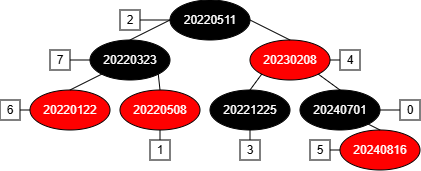

The diagram above was exported from draw.io. Its source (the exported page's mxGraphModel, read from the mxfile embedded in the PNG):
<mxGraphModel dx="589" dy="377" grid="1" gridSize="10" guides="1" tooltips="1" connect="1" arrows="1" fold="1" page="1" pageScale="1" pageWidth="827" pageHeight="1169" math="0" shadow="0">
  <root>
    <mxCell id="0" />
    <mxCell id="1" parent="0" />
    <mxCell id="5Oudj8BJWRNyv0qWMF82-1" parent="1" style="ellipse;whiteSpace=wrap;html=1;fillColor=light-dark(#000000,#1A1A1A);fontColor=#FFFFFF;" value="20220511" vertex="1">
      <mxGeometry height="40" width="80" x="400" y="280" as="geometry" />
    </mxCell>
    <mxCell id="5Oudj8BJWRNyv0qWMF82-3" parent="1" style="ellipse;whiteSpace=wrap;html=1;fillColor=light-dark(#FF0000,#000000);fontColor=#FFFFFF;" value="20230208" vertex="1">
      <mxGeometry height="40" width="80" x="480" y="320" as="geometry" />
    </mxCell>
    <mxCell id="5Oudj8BJWRNyv0qWMF82-4" parent="1" style="ellipse;whiteSpace=wrap;html=1;fillColor=light-dark(#FF0000,#000000);fontColor=#FFFFFF;" value="20220122" vertex="1">
      <mxGeometry height="40" width="80" x="260" y="370" as="geometry" />
    </mxCell>
    <mxCell id="5Oudj8BJWRNyv0qWMF82-5" parent="1" style="ellipse;whiteSpace=wrap;html=1;fillColor=light-dark(#000000,#1A1A1A);fontColor=#FFFFFF;" value="20220323" vertex="1">
      <mxGeometry height="40" width="80" x="320" y="320" as="geometry" />
    </mxCell>
    <mxCell id="5Oudj8BJWRNyv0qWMF82-6" parent="1" style="ellipse;whiteSpace=wrap;html=1;fillColor=light-dark(#FF0000,#000000);fontColor=#FFFFFF;" value="20220508" vertex="1">
      <mxGeometry height="40" width="80" x="350" y="370" as="geometry" />
    </mxCell>
    <mxCell id="5Oudj8BJWRNyv0qWMF82-7" parent="1" style="ellipse;whiteSpace=wrap;html=1;fillColor=light-dark(#000000,#1A1A1A);fontColor=#FFFFFF;" value="20221225" vertex="1">
      <mxGeometry height="40" width="80" x="440" y="370" as="geometry" />
    </mxCell>
    <mxCell id="5Oudj8BJWRNyv0qWMF82-8" parent="1" style="ellipse;whiteSpace=wrap;html=1;fillColor=light-dark(#000000,#1A1A1A);fontColor=#FFFFFF;" value="20240701" vertex="1">
      <mxGeometry height="40" width="80" x="530" y="370" as="geometry" />
    </mxCell>
    <mxCell id="5Oudj8BJWRNyv0qWMF82-9" parent="1" style="ellipse;whiteSpace=wrap;html=1;fillColor=light-dark(#FF0000,#000000);fontColor=#FFFFFF;" value="20240816" vertex="1">
      <mxGeometry height="40" width="80" x="570" y="410" as="geometry" />
    </mxCell>
    <mxCell id="5Oudj8BJWRNyv0qWMF82-10" edge="1" parent="1" source="5Oudj8BJWRNyv0qWMF82-5" style="endArrow=none;html=1;rounded=0;entryX=0;entryY=0.5;entryDx=0;entryDy=0;exitX=0.5;exitY=0;exitDx=0;exitDy=0;" target="5Oudj8BJWRNyv0qWMF82-1" value="">
      <mxGeometry height="50" relative="1" width="50" as="geometry">
        <mxPoint x="410" y="360" as="sourcePoint" />
        <mxPoint x="460" y="310" as="targetPoint" />
      </mxGeometry>
    </mxCell>
    <mxCell id="5Oudj8BJWRNyv0qWMF82-11" edge="1" parent="1" source="5Oudj8BJWRNyv0qWMF82-3" style="endArrow=none;html=1;rounded=0;entryX=1;entryY=0.5;entryDx=0;entryDy=0;exitX=0.5;exitY=0;exitDx=0;exitDy=0;" target="5Oudj8BJWRNyv0qWMF82-1" value="">
      <mxGeometry height="50" relative="1" width="50" as="geometry">
        <mxPoint x="410" y="360" as="sourcePoint" />
        <mxPoint x="460" y="310" as="targetPoint" />
      </mxGeometry>
    </mxCell>
    <mxCell id="5Oudj8BJWRNyv0qWMF82-12" edge="1" parent="1" source="5Oudj8BJWRNyv0qWMF82-4" style="endArrow=none;html=1;rounded=0;entryX=0;entryY=1;entryDx=0;entryDy=0;exitX=0.5;exitY=0;exitDx=0;exitDy=0;" target="5Oudj8BJWRNyv0qWMF82-5" value="">
      <mxGeometry height="50" relative="1" width="50" as="geometry">
        <mxPoint x="410" y="360" as="sourcePoint" />
        <mxPoint x="460" y="310" as="targetPoint" />
      </mxGeometry>
    </mxCell>
    <mxCell id="5Oudj8BJWRNyv0qWMF82-13" edge="1" parent="1" source="5Oudj8BJWRNyv0qWMF82-6" style="endArrow=none;html=1;rounded=0;entryX=1;entryY=1;entryDx=0;entryDy=0;exitX=0.5;exitY=0;exitDx=0;exitDy=0;" target="5Oudj8BJWRNyv0qWMF82-5" value="">
      <mxGeometry height="50" relative="1" width="50" as="geometry">
        <mxPoint x="410" y="360" as="sourcePoint" />
        <mxPoint x="460" y="310" as="targetPoint" />
      </mxGeometry>
    </mxCell>
    <mxCell id="5Oudj8BJWRNyv0qWMF82-14" edge="1" parent="1" source="5Oudj8BJWRNyv0qWMF82-7" style="endArrow=none;html=1;rounded=0;entryX=0;entryY=1;entryDx=0;entryDy=0;exitX=0.5;exitY=0;exitDx=0;exitDy=0;" target="5Oudj8BJWRNyv0qWMF82-3" value="">
      <mxGeometry height="50" relative="1" width="50" as="geometry">
        <mxPoint x="410" y="360" as="sourcePoint" />
        <mxPoint x="460" y="310" as="targetPoint" />
      </mxGeometry>
    </mxCell>
    <mxCell id="5Oudj8BJWRNyv0qWMF82-15" edge="1" parent="1" source="5Oudj8BJWRNyv0qWMF82-8" style="endArrow=none;html=1;rounded=0;entryX=1;entryY=1;entryDx=0;entryDy=0;exitX=0.5;exitY=0;exitDx=0;exitDy=0;" target="5Oudj8BJWRNyv0qWMF82-3" value="">
      <mxGeometry height="50" relative="1" width="50" as="geometry">
        <mxPoint x="410" y="360" as="sourcePoint" />
        <mxPoint x="460" y="310" as="targetPoint" />
      </mxGeometry>
    </mxCell>
    <mxCell id="5Oudj8BJWRNyv0qWMF82-16" edge="1" parent="1" source="5Oudj8BJWRNyv0qWMF82-9" style="endArrow=none;html=1;rounded=0;entryX=1;entryY=1;entryDx=0;entryDy=0;exitX=0.5;exitY=0;exitDx=0;exitDy=0;" target="5Oudj8BJWRNyv0qWMF82-8" value="">
      <mxGeometry height="50" relative="1" width="50" as="geometry">
        <mxPoint x="410" y="360" as="sourcePoint" />
        <mxPoint x="460" y="310" as="targetPoint" />
      </mxGeometry>
    </mxCell>
    <mxCell id="5Oudj8BJWRNyv0qWMF82-17" parent="1" style="whiteSpace=wrap;html=1;aspect=fixed;" value="2" vertex="1">
      <mxGeometry height="20" width="20" x="350" y="290" as="geometry" />
    </mxCell>
    <mxCell id="5Oudj8BJWRNyv0qWMF82-18" parent="1" style="whiteSpace=wrap;html=1;aspect=fixed;" value="7" vertex="1">
      <mxGeometry height="20" width="20" x="280" y="330" as="geometry" />
    </mxCell>
    <mxCell id="5Oudj8BJWRNyv0qWMF82-19" parent="1" style="whiteSpace=wrap;html=1;aspect=fixed;" value="6" vertex="1">
      <mxGeometry height="20" width="20" x="230" y="380" as="geometry" />
    </mxCell>
    <mxCell id="5Oudj8BJWRNyv0qWMF82-20" parent="1" style="whiteSpace=wrap;html=1;aspect=fixed;" value="1" vertex="1">
      <mxGeometry height="20" width="20" x="380" y="420" as="geometry" />
    </mxCell>
    <mxCell id="5Oudj8BJWRNyv0qWMF82-21" parent="1" style="whiteSpace=wrap;html=1;aspect=fixed;" value="3" vertex="1">
      <mxGeometry height="20" width="20" x="470" y="420" as="geometry" />
    </mxCell>
    <mxCell id="5Oudj8BJWRNyv0qWMF82-22" parent="1" style="whiteSpace=wrap;html=1;aspect=fixed;" value="0" vertex="1">
      <mxGeometry height="20" width="20" x="630" y="380" as="geometry" />
    </mxCell>
    <mxCell id="5Oudj8BJWRNyv0qWMF82-23" parent="1" style="whiteSpace=wrap;html=1;aspect=fixed;" value="5" vertex="1">
      <mxGeometry height="20" width="20" x="540" y="420" as="geometry" />
    </mxCell>
    <mxCell id="5Oudj8BJWRNyv0qWMF82-24" parent="1" style="whiteSpace=wrap;html=1;aspect=fixed;" value="4" vertex="1">
      <mxGeometry height="20" width="20" x="570" y="330" as="geometry" />
    </mxCell>
    <mxCell id="5Oudj8BJWRNyv0qWMF82-25" edge="1" parent="1" source="5Oudj8BJWRNyv0qWMF82-1" style="endArrow=none;html=1;rounded=0;exitX=0;exitY=0.5;exitDx=0;exitDy=0;entryX=1;entryY=0.5;entryDx=0;entryDy=0;" target="5Oudj8BJWRNyv0qWMF82-17" value="">
      <mxGeometry height="50" relative="1" width="50" as="geometry">
        <mxPoint x="410" y="360" as="sourcePoint" />
        <mxPoint x="460" y="310" as="targetPoint" />
      </mxGeometry>
    </mxCell>
    <mxCell id="5Oudj8BJWRNyv0qWMF82-26" edge="1" parent="1" source="5Oudj8BJWRNyv0qWMF82-5" style="endArrow=none;html=1;rounded=0;exitX=0;exitY=0.5;exitDx=0;exitDy=0;entryX=1;entryY=0.5;entryDx=0;entryDy=0;" target="5Oudj8BJWRNyv0qWMF82-18" value="">
      <mxGeometry height="50" relative="1" width="50" as="geometry">
        <mxPoint x="410" y="360" as="sourcePoint" />
        <mxPoint x="460" y="310" as="targetPoint" />
      </mxGeometry>
    </mxCell>
    <mxCell id="5Oudj8BJWRNyv0qWMF82-27" edge="1" parent="1" source="5Oudj8BJWRNyv0qWMF82-6" style="endArrow=none;html=1;rounded=0;exitX=0.5;exitY=1;exitDx=0;exitDy=0;entryX=0.5;entryY=0;entryDx=0;entryDy=0;" target="5Oudj8BJWRNyv0qWMF82-20" value="">
      <mxGeometry height="50" relative="1" width="50" as="geometry">
        <mxPoint x="410" y="360" as="sourcePoint" />
        <mxPoint x="460" y="310" as="targetPoint" />
      </mxGeometry>
    </mxCell>
    <mxCell id="5Oudj8BJWRNyv0qWMF82-28" edge="1" parent="1" source="5Oudj8BJWRNyv0qWMF82-4" style="endArrow=none;html=1;rounded=0;exitX=0;exitY=0.5;exitDx=0;exitDy=0;entryX=1;entryY=0.5;entryDx=0;entryDy=0;" target="5Oudj8BJWRNyv0qWMF82-19" value="">
      <mxGeometry height="50" relative="1" width="50" as="geometry">
        <mxPoint x="410" y="360" as="sourcePoint" />
        <mxPoint x="460" y="310" as="targetPoint" />
      </mxGeometry>
    </mxCell>
    <mxCell id="5Oudj8BJWRNyv0qWMF82-29" edge="1" parent="1" source="5Oudj8BJWRNyv0qWMF82-24" style="endArrow=none;html=1;rounded=0;entryX=1;entryY=0.5;entryDx=0;entryDy=0;exitX=0;exitY=0.5;exitDx=0;exitDy=0;" target="5Oudj8BJWRNyv0qWMF82-3" value="">
      <mxGeometry height="50" relative="1" width="50" as="geometry">
        <mxPoint x="410" y="360" as="sourcePoint" />
        <mxPoint x="460" y="310" as="targetPoint" />
      </mxGeometry>
    </mxCell>
    <mxCell id="5Oudj8BJWRNyv0qWMF82-30" edge="1" parent="1" source="5Oudj8BJWRNyv0qWMF82-21" style="endArrow=none;html=1;rounded=0;entryX=0.5;entryY=1;entryDx=0;entryDy=0;exitX=0.5;exitY=0;exitDx=0;exitDy=0;" target="5Oudj8BJWRNyv0qWMF82-7" value="">
      <mxGeometry height="50" relative="1" width="50" as="geometry">
        <mxPoint x="410" y="360" as="sourcePoint" />
        <mxPoint x="460" y="310" as="targetPoint" />
      </mxGeometry>
    </mxCell>
    <mxCell id="5Oudj8BJWRNyv0qWMF82-31" edge="1" parent="1" source="5Oudj8BJWRNyv0qWMF82-23" style="endArrow=none;html=1;rounded=0;entryX=0;entryY=0.5;entryDx=0;entryDy=0;exitX=1;exitY=0.5;exitDx=0;exitDy=0;" target="5Oudj8BJWRNyv0qWMF82-9" value="">
      <mxGeometry height="50" relative="1" width="50" as="geometry">
        <mxPoint x="410" y="360" as="sourcePoint" />
        <mxPoint x="460" y="310" as="targetPoint" />
      </mxGeometry>
    </mxCell>
    <mxCell id="5Oudj8BJWRNyv0qWMF82-32" edge="1" parent="1" source="5Oudj8BJWRNyv0qWMF82-22" style="endArrow=none;html=1;rounded=0;entryX=1;entryY=0.5;entryDx=0;entryDy=0;exitX=0;exitY=0.5;exitDx=0;exitDy=0;" target="5Oudj8BJWRNyv0qWMF82-8" value="">
      <mxGeometry height="50" relative="1" width="50" as="geometry">
        <mxPoint x="410" y="360" as="sourcePoint" />
        <mxPoint x="460" y="310" as="targetPoint" />
      </mxGeometry>
    </mxCell>
  </root>
</mxGraphModel>